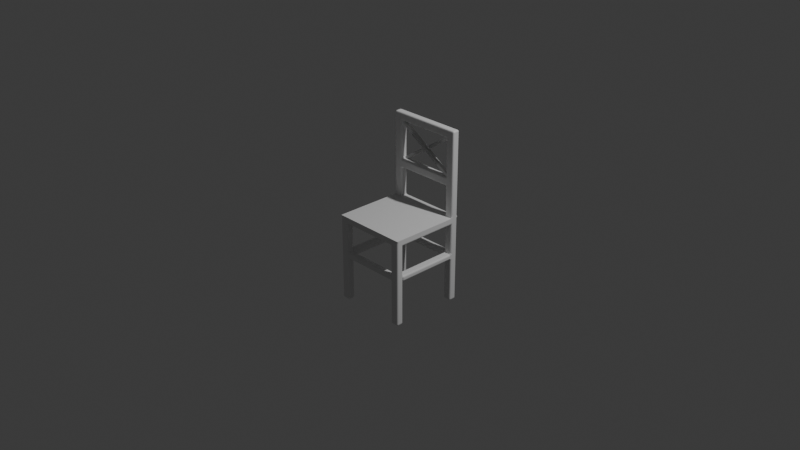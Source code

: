 # Source: Chair1.blend  (saved by Blender 5.1.30; exported with 4.5.12 LTS)
import bpy
from mathutils import Matrix  # noqa: F401  (used for matrix-valued properties, if any)

bpy.ops.wm.read_factory_settings(use_empty=True)
scene = bpy.context.scene
scene.name = 'Scene'

# ---- collections
col_collection = bpy.data.collections.new('Collection'); scene.collection.children.link(col_collection)

# ---- world
world_world = bpy.data.worlds.new('World'); scene.world = world_world
world_world.use_nodes = True; world_world.node_tree.nodes.clear()
_N = world_world.node_tree.nodes; _L = world_world.node_tree.links
n0 = _N.new('ShaderNodeOutputWorld'); n0.name = 'World Output'; n0.location = (200, 100)
n1 = _N.new('ShaderNodeBackground'); n1.name = 'Background'; n1.location = (-200, 100)
n1.inputs[0].default_value = (0.05088, 0.05088, 0.05088, 1.0)
_L.new(n1.outputs[0], n0.inputs[0])
n0.is_active_output = True
world_world.color = (0.05088, 0.05088, 0.05088)
world_world.sun_shadow_jitter_overblur = 0.0

# ---- cameras
cam_camera = bpy.data.cameras.new('Camera')
cam_camera.clip_end = 100.0
cam_camera.ortho_scale = 7.314

# ---- lights
light_light = bpy.data.lights.new('Light', 'POINT')
light_light.energy = 1000.0
light_light.shadow_soft_size = 0.1

# ---- meshes
me_cube_002 = bpy.data.meshes.new('Cube.002')
me_cube_002.from_pydata([(0.4142, -0.4142, -0.03545), (0.4142, -0.4142, 0.03545), (0.4142, 0.4142, -0.03545), (0.4142, 0.4142, 0.03545), (0.0, 0.4142, -0.03545), (0.0, 0.4142, 0.03545), (0.0, -0.4142, -0.03545), (0.0, -0.4142, 0.03545), (0.3205, 0.4142, 0.03545), (0.3205, -0.4142, -0.03545), (0.3205, 0.4142, -0.03545), (0.3205, -0.4142, 0.03545), (0.3205, -0.4142, 0.03545), (0.0, -0.4142, 0.03545), (0.0, 0.4142, 0.03545), (0.3205, 0.4142, 0.03545), (0.3205, 0.4142, 0.03545), (0.4142, 0.4142, 0.03545), (0.4142, -0.4142, 0.03545), (0.3205, -0.4142, 0.03545), (0.4142, 0.3345, -0.03545), (0.4142, 0.3345, 0.03545), (0.0, 0.3345, -0.03545), (0.3205, 0.3345, 0.03545), (0.3205, 0.3345, -0.03545), (0.0, 0.3345, 0.03545), (0.3205, 0.3345, 0.03545), (0.4142, 0.3345, 0.03545), (0.3205, 0.3345, 0.03545), (0.3205, 0.4142, 0.03545), (0.4142, 0.4142, 0.03545), (0.4142, 0.3345, 0.03545), (0.3205, 0.3345, 0.03545), (0.3205, 0.4142, 0.9719), (0.4142, 0.4142, 0.9719), (0.4142, 0.3345, 0.9719), (0.3205, 0.3345, 0.9719), (0.3205, 0.3345, 0.8823), (0.3205, 0.4142, 0.8823), (0.4142, 0.4142, 0.8823), (0.4142, 0.3345, 0.8823), (0.0, 0.4142, 0.9719), (0.0, 0.3345, 0.9719), (0.0, 0.3345, 0.8823), (0.0, 0.4142, 0.8823), (0.3205, 0.4142, 0.4589), (0.4142, 0.4142, 0.4589), (0.3205, 0.3345, 0.4589), (0.4142, 0.3345, 0.4589), (0.3205, 0.4142, 0.3665), (0.4142, 0.4142, 0.3665), (0.3205, 0.3345, 0.3665), (0.4142, 0.3345, 0.3665), (0.0, 0.3345, 0.3665), (0.0, 0.3345, 0.4589), (0.0, 0.4142, 0.4589), (0.0, 0.4142, 0.3665), (0.4142, -0.3383, 0.03545), (0.0, -0.3383, -0.03545), (0.3205, -0.3383, 0.03545), (0.3205, -0.3383, -0.03545), (0.0, -0.3383, 0.03545), (0.3205, -0.3383, 0.03545), (0.4142, -0.3383, 0.03545), (0.3205, -0.3383, 0.03545), (0.4142, -0.3383, -0.03545), (0.4142, 0.3345, -0.6768), (0.4142, 0.4142, -0.6768), (0.3205, -0.4142, -0.6768), (0.4142, -0.4142, -0.6768), (0.3205, 0.4142, -0.6768), (0.3205, -0.3383, -0.6768), (0.3205, 0.3345, -0.6768), (0.4142, -0.3383, -0.6768), (0.4142, 0.4142, -0.4319), (0.3205, 0.4142, -0.4319), (0.3205, 0.3345, -0.4319), (0.4142, 0.3345, -0.4319), (0.3205, 0.4142, -0.3744), (0.4142, 0.3345, -0.3744), (0.4142, 0.4142, -0.3744), (0.3205, 0.3345, -0.3744), (0.3205, 0.3345, -0.3744), (0.3205, 0.3345, -0.4319), (0.3205, 0.4142, -0.4319), (0.4142, 0.3345, -0.4319), (0.3205, 0.4142, -0.3744), (0.4142, 0.3345, -0.3744), (0.3205, 0.3345, -0.3744), (0.3205, 0.3345, -0.4319), (0.3205, 0.4142, -0.4319), (0.4142, 0.3345, -0.4319), (0.3205, 0.4142, -0.3744), (0.4142, 0.3345, -0.3744), (0.3205, -0.3386, -0.3744), (0.3205, -0.3386, -0.4319), (0.4142, -0.3386, -0.4319), (0.4142, -0.3386, -0.3744), (0.0, 0.3345, -0.3744), (0.0, 0.3345, -0.4319), (0.0, 0.4142, -0.4319), (0.0, 0.4142, -0.3744), (0.4142, -0.4142, -0.3748), (0.4142, -0.3383, -0.3748), (0.3205, -0.3383, -0.3748), (0.3205, -0.4142, -0.3748), (0.4142, -0.4142, -0.4291), (0.3205, -0.3383, -0.4291), (0.4142, -0.3383, -0.4291), (0.3205, -0.4142, -0.4291), (0.0, -0.4142, -0.4291), (0.0, -0.4142, -0.3748), (0.0, -0.3383, -0.3748), (0.0, -0.3383, -0.4291), (0.4142, 0.3345, -0.9187), (0.4142, 0.4142, -0.9187), (0.3205, -0.4142, -0.9187), (0.4142, -0.4142, -0.9187), (0.3205, 0.4142, -0.9187), (0.3205, -0.3383, -0.9187), (0.3205, 0.3345, -0.9187), (0.4142, -0.3383, -0.9187)], [], [(10, 8, 3, 2), (65, 57, 1, 0), (109, 107, 71, 68), (9, 11, 7, 6), (7, 11, 12, 13), (11, 1, 18, 19), (0, 1, 11, 9), (58, 60, 9, 6), (4, 5, 8, 10), (62, 61, 13, 12), (23, 8, 15, 26), (8, 5, 14, 15), (63, 64, 19, 18), (3, 8, 16, 17), (59, 11, 19, 64), (21, 3, 17, 27), (57, 21, 27, 63), (8, 23, 28, 16), (16, 28, 32, 29), (59, 23, 26, 62), (15, 14, 25, 26), (4, 10, 24, 22), (108, 106, 69, 73), (2, 3, 21, 20), (37, 36, 42, 43), (28, 27, 31, 32), (27, 17, 30, 31), (17, 16, 29, 30), (34, 33, 36, 35), (39, 38, 33, 34), (37, 40, 35, 36), (40, 39, 34, 35), (48, 46, 39, 40), (47, 48, 40, 37), (46, 45, 38, 39), (45, 47, 37, 38), (44, 43, 42, 41), (38, 37, 43, 44), (36, 33, 41, 42), (33, 38, 44, 41), (45, 49, 56, 55), (50, 49, 45, 46), (51, 52, 48, 47), (52, 50, 46, 48), (31, 30, 50, 52), (32, 31, 52, 51), (30, 29, 49, 50), (29, 32, 51, 49), (56, 53, 54, 55), (47, 45, 55, 54), (49, 51, 53, 56), (51, 47, 54, 53), (11, 59, 62, 12), (1, 57, 63, 18), (23, 59, 64, 28), (27, 28, 64, 63), (26, 25, 61, 62), (22, 24, 60, 58), (24, 20, 65, 60), (20, 21, 57, 65), (70, 67, 115, 118), (72, 70, 118, 120), (107, 108, 73, 71), (106, 109, 68, 69), (75, 74, 67, 70), (77, 76, 72, 66), (76, 75, 70, 72), (74, 77, 66, 67), (80, 79, 77, 74), (75, 76, 83, 84), (77, 79, 87, 85), (78, 80, 74, 75), (10, 2, 80, 78), (20, 24, 81, 79), (24, 10, 78, 81), (2, 20, 79, 80), (85, 87, 93, 91), (82, 86, 92, 88), (81, 78, 86, 82), (78, 75, 84, 86), (76, 77, 85, 83), (79, 81, 82, 87), (92, 90, 100, 101), (93, 88, 94, 97), (83, 85, 91, 89), (87, 82, 88, 93), (86, 84, 90, 92), (84, 83, 89, 90), (97, 94, 95, 96), (91, 93, 97, 96), (89, 91, 96, 95), (88, 89, 95, 94), (98, 101, 100, 99), (90, 89, 99, 100), (88, 92, 101, 98), (89, 88, 98, 99), (0, 9, 105, 102), (60, 65, 103, 104), (65, 0, 102, 103), (9, 60, 104, 105), (102, 105, 109, 106), (104, 103, 108, 107), (103, 102, 106, 108), (107, 109, 110, 113), (111, 112, 113, 110), (104, 107, 113, 112), (105, 104, 112, 111), (109, 105, 111, 110), (119, 121, 117, 116), (118, 115, 114, 120), (67, 66, 114, 115), (71, 73, 121, 119), (66, 72, 120, 114), (68, 71, 119, 116), (69, 68, 116, 117), (73, 69, 117, 121)])
_uv = me_cube_002.uv_layers.new(name='CarteUV')
_uv.uv.foreach_set('vector', [0.375, 0.4717, 0.625, 0.4717, 0.625, 0.5, 0.375, 0.5, 0.375, 0.7271, 0.625, 0.7271, 0.625, 0.75, 0.375, 0.75, 0.3467, 0.75, 0.3467, 0.7271, 0.3467, 0.7271, 0.3467, 0.75, 0.375, 0.7783, 0.625, 0.7783, 0.625, 0.875, 0.375, 0.875, 0.625, 0.875, 0.625, 0.7783, 0.625, 0.7783, 0.625, 0.875, 0.625, 0.7783, 0.625, 0.75, 0.625, 0.75, 0.625, 0.7783, 0.375, 0.75, 0.625, 0.75, 0.625, 0.7783, 0.375, 0.7783, 0.25, 0.7271, 0.3467, 0.7271, 0.3467, 0.75, 0.25, 0.75, 0.375, 0.375, 0.625, 0.375, 0.625, 0.4717, 0.375, 0.4717, 0.6533, 0.7271, 0.75, 0.7271, 0.75, 0.75, 0.6533, 0.75, 0.6533, 0.524, 0.6533, 0.5, 0.6533, 0.5, 0.6533, 0.524, 0.625, 0.4717, 0.625, 0.375, 0.625, 0.375, 0.625, 0.4717, 0.625, 0.7271, 0.6533, 0.7271, 0.6533, 0.75, 0.625, 0.75, 0.625, 0.5, 0.625, 0.4717, 0.625, 0.4717, 0.625, 0.5, 0.6533, 0.7271, 0.6533, 0.75, 0.6533, 0.75, 0.6533, 0.7271, 0.625, 0.524, 0.625, 0.5, 0.625, 0.5, 0.625, 0.524, 0.625, 0.7271, 0.625, 0.524, 0.625, 0.524, 0.625, 0.7271, 0.6533, 0.5, 0.6533, 0.524, 0.6533, 0.524, 0.6533, 0.5, 0.6533, 0.5, 0.6533, 0.524, 0.6533, 0.524, 0.6533, 0.5, 0.6533, 0.7271, 0.6533, 0.524, 0.6533, 0.524, 0.6533, 0.7271, 0.6533, 0.5, 0.75, 0.5, 0.75, 0.524, 0.6533, 0.524, 0.25, 0.5, 0.3467, 0.5, 0.3467, 0.524, 0.25, 0.524, 0.375, 0.7271, 0.375, 0.75, 0.375, 0.75, 0.375, 0.7271, 0.375, 0.5, 0.625, 0.5, 0.625, 0.524, 0.375, 0.524, 0.6533, 0.524, 0.6533, 0.524, 0.6533, 0.524, 0.6533, 0.524, 0.6533, 0.524, 0.625, 0.524, 0.625, 0.524, 0.6533, 0.524, 0.625, 0.524, 0.625, 0.5, 0.625, 0.5, 0.625, 0.524, 0.625, 0.5, 0.625, 0.4717, 0.625, 0.4717, 0.625, 0.5, 0.625, 0.5, 0.6533, 0.5, 0.6533, 0.524, 0.625, 0.524, 0.625, 0.5, 0.625, 0.4717, 0.625, 0.4717, 0.625, 0.5, 0.6533, 0.524, 0.625, 0.524, 0.625, 0.524, 0.6533, 0.524, 0.625, 0.524, 0.625, 0.5, 0.625, 0.5, 0.625, 0.524, 0.625, 0.524, 0.625, 0.5, 0.625, 0.5, 0.625, 0.524, 0.6533, 0.524, 0.625, 0.524, 0.625, 0.524, 0.6533, 0.524, 0.625, 0.5, 0.625, 0.4717, 0.625, 0.4717, 0.625, 0.5, 0.6533, 0.5, 0.6533, 0.524, 0.6533, 0.524, 0.6533, 0.5, 0.6533, 0.5, 0.6533, 0.524, 0.6533, 0.524, 0.6533, 0.5, 0.6533, 0.5, 0.6533, 0.524, 0.6533, 0.524, 0.6533, 0.5, 0.6533, 0.524, 0.6533, 0.5, 0.6533, 0.5, 0.6533, 0.524, 0.625, 0.4717, 0.625, 0.4717, 0.625, 0.4717, 0.625, 0.4717, 0.625, 0.4717, 0.625, 0.4717, 0.625, 0.4717, 0.625, 0.4717, 0.625, 0.5, 0.625, 0.4717, 0.625, 0.4717, 0.625, 0.5, 0.6533, 0.524, 0.625, 0.524, 0.625, 0.524, 0.6533, 0.524, 0.625, 0.524, 0.625, 0.5, 0.625, 0.5, 0.625, 0.524, 0.625, 0.524, 0.625, 0.5, 0.625, 0.5, 0.625, 0.524, 0.6533, 0.524, 0.625, 0.524, 0.625, 0.524, 0.6533, 0.524, 0.625, 0.5, 0.625, 0.4717, 0.625, 0.4717, 0.625, 0.5, 0.6533, 0.5, 0.6533, 0.524, 0.6533, 0.524, 0.6533, 0.5, 0.6533, 0.5, 0.6533, 0.524, 0.6533, 0.524, 0.6533, 0.5, 0.6533, 0.524, 0.6533, 0.5, 0.6533, 0.5, 0.6533, 0.524, 0.6533, 0.5, 0.6533, 0.524, 0.6533, 0.524, 0.6533, 0.5, 0.6533, 0.524, 0.6533, 0.524, 0.6533, 0.524, 0.6533, 0.524, 0.6533, 0.75, 0.6533, 0.7271, 0.6533, 0.7271, 0.6533, 0.75, 0.625, 0.75, 0.625, 0.7271, 0.625, 0.7271, 0.625, 0.75, 0.6533, 0.524, 0.6533, 0.7271, 0.6533, 0.7271, 0.6533, 0.524, 0.625, 0.524, 0.6533, 0.524, 0.6533, 0.7271, 0.625, 0.7271, 0.6533, 0.524, 0.75, 0.524, 0.75, 0.7271, 0.6533, 0.7271, 0.25, 0.524, 0.3467, 0.524, 0.3467, 0.7271, 0.25, 0.7271, 0.3467, 0.524, 0.375, 0.524, 0.375, 0.7271, 0.3467, 0.7271, 0.375, 0.524, 0.625, 0.524, 0.625, 0.7271, 0.375, 0.7271, 0.375, 0.4717, 0.375, 0.5, 0.375, 0.5, 0.375, 0.4717, 0.3467, 0.524, 0.3467, 0.5, 0.3467, 0.5, 0.3467, 0.524, 0.3467, 0.7271, 0.375, 0.7271, 0.375, 0.7271, 0.3467, 0.7271, 0.375, 0.75, 0.375, 0.7783, 0.375, 0.7783, 0.375, 0.75, 0.375, 0.4717, 0.375, 0.5, 0.375, 0.5, 0.375, 0.4717, 0.375, 0.524, 0.3467, 0.524, 0.3467, 0.524, 0.375, 0.524, 0.3467, 0.524, 0.3467, 0.5, 0.3467, 0.5, 0.3467, 0.524, 0.375, 0.5, 0.375, 0.524, 0.375, 0.524, 0.375, 0.5, 0.375, 0.5, 0.375, 0.524, 0.375, 0.524, 0.375, 0.5, 0.3467, 0.5, 0.3467, 0.524, 0.3467, 0.524, 0.3467, 0.5, 0.375, 0.524, 0.375, 0.524, 0.375, 0.524, 0.375, 0.524, 0.375, 0.4717, 0.375, 0.5, 0.375, 0.5, 0.375, 0.4717, 0.375, 0.4717, 0.375, 0.5, 0.375, 0.5, 0.375, 0.4717, 0.375, 0.524, 0.3467, 0.524, 0.3467, 0.524, 0.375, 0.524, 0.3467, 0.524, 0.3467, 0.5, 0.3467, 0.5, 0.3467, 0.524, 0.375, 0.5, 0.375, 0.524, 0.375, 0.524, 0.375, 0.5, 0.375, 0.524, 0.375, 0.524, 0.375, 0.524, 0.375, 0.524, 0.3467, 0.524, 0.3467, 0.5, 0.3467, 0.5, 0.3467, 0.524, 0.3467, 0.524, 0.3467, 0.5, 0.3467, 0.5, 0.3467, 0.524, 0.375, 0.4717, 0.375, 0.4717, 0.375, 0.4717, 0.375, 0.4717, 0.3467, 0.524, 0.375, 0.524, 0.375, 0.524, 0.3467, 0.524, 0.375, 0.524, 0.3467, 0.524, 0.3467, 0.524, 0.375, 0.524, 0.375, 0.4717, 0.375, 0.4717, 0.375, 0.4717, 0.375, 0.4717, 0.375, 0.524, 0.3467, 0.524, 0.3467, 0.524, 0.375, 0.524, 0.3467, 0.524, 0.375, 0.524, 0.375, 0.524, 0.3467, 0.524, 0.375, 0.524, 0.3467, 0.524, 0.3467, 0.524, 0.375, 0.524, 0.375, 0.4717, 0.375, 0.4717, 0.375, 0.4717, 0.375, 0.4717, 0.3467, 0.5, 0.3467, 0.524, 0.3467, 0.524, 0.3467, 0.5, 0.375, 0.524, 0.3467, 0.524, 0.3467, 0.524, 0.375, 0.524, 0.375, 0.524, 0.375, 0.524, 0.375, 0.524, 0.375, 0.524, 0.3467, 0.524, 0.375, 0.524, 0.375, 0.524, 0.3467, 0.524, 0.3467, 0.524, 0.3467, 0.524, 0.3467, 0.524, 0.3467, 0.524, 0.3467, 0.524, 0.3467, 0.5, 0.3467, 0.5, 0.3467, 0.524, 0.3467, 0.5, 0.3467, 0.524, 0.3467, 0.524, 0.3467, 0.5, 0.3467, 0.524, 0.3467, 0.5, 0.3467, 0.5, 0.3467, 0.524, 0.3467, 0.524, 0.3467, 0.524, 0.3467, 0.524, 0.3467, 0.524, 0.375, 0.75, 0.375, 0.7783, 0.375, 0.7783, 0.375, 0.75, 0.3467, 0.7271, 0.375, 0.7271, 0.375, 0.7271, 0.3467, 0.7271, 0.375, 0.7271, 0.375, 0.75, 0.375, 0.75, 0.375, 0.7271, 0.3467, 0.75, 0.3467, 0.7271, 0.3467, 0.7271, 0.3467, 0.75, 0.375, 0.75, 0.375, 0.7783, 0.375, 0.7783, 0.375, 0.75, 0.3467, 0.7271, 0.375, 0.7271, 0.375, 0.7271, 0.3467, 0.7271, 0.375, 0.7271, 0.375, 0.75, 0.375, 0.75, 0.375, 0.7271, 0.3467, 0.7271, 0.3467, 0.75, 0.3467, 0.75, 0.3467, 0.7271, 0.3467, 0.75, 0.3467, 0.7271, 0.3467, 0.7271, 0.3467, 0.75, 0.3467, 0.7271, 0.3467, 0.7271, 0.3467, 0.7271, 0.3467, 0.7271, 0.3467, 0.75, 0.3467, 0.7271, 0.3467, 0.7271, 0.3467, 0.75, 0.375, 0.7783, 0.375, 0.7783, 0.375, 0.7783, 0.375, 0.7783, 0.3467, 0.7271, 0.375, 0.7271, 0.375, 0.75, 0.3467, 0.75, 0.3467, 0.5, 0.375, 0.5, 0.375, 0.524, 0.3467, 0.524, 0.375, 0.5, 0.375, 0.524, 0.375, 0.524, 0.375, 0.5, 0.3467, 0.7271, 0.375, 0.7271, 0.375, 0.7271, 0.3467, 0.7271, 0.375, 0.524, 0.3467, 0.524, 0.3467, 0.524, 0.375, 0.524, 0.3467, 0.75, 0.3467, 0.7271, 0.3467, 0.7271, 0.3467, 0.75, 0.375, 0.75, 0.375, 0.7783, 0.375, 0.7783, 0.375, 0.75, 0.375, 0.7271, 0.375, 0.75, 0.375, 0.75, 0.375, 0.7271])
me_cube_002.update()
me_cube = bpy.data.meshes.new('Cube')
me_cube.from_pydata([(-0.01444, -0.0205, -0.2098), (-0.01444, -0.0205, 0.2098), (-0.01444, 0.0205, -0.2098), (-0.01444, 0.0205, 0.2098), (0.01444, -0.0205, -0.2098), (0.01444, -0.0205, 0.2098), (0.01444, 0.0205, -0.2098), (0.01444, 0.0205, 0.2098), (-0.01444, 0.0205, -0.2098), (-0.01444, -0.0205, -0.2098), (-0.01444, -0.0205, 0.2098), (-0.01444, 0.0205, 0.2098), (0.01444, 0.0205, -0.2098), (0.01444, 0.0205, 0.2098), (0.01444, -0.0205, -0.2098), (0.01444, -0.0205, 0.2098), (-0.01444, 0.0205, -0.3743), (-0.01444, -0.0205, -0.3743), (0.01444, 0.0205, -0.3743), (0.01444, -0.0205, -0.3743), (-0.01444, -0.0205, 0.3784), (-0.01444, 0.0205, 0.3784), (0.01444, 0.0205, 0.3784), (0.01444, -0.0205, 0.3784)], [], [(0, 2, 3, 1), (2, 6, 7, 3), (6, 4, 5, 7), (4, 0, 1, 5), (2, 0, 4, 6), (7, 5, 1, 3), (9, 10, 11, 8), (8, 11, 13, 12), (12, 13, 15, 14), (14, 15, 10, 9), (14, 9, 17, 19), (15, 13, 22, 23), (16, 18, 19, 17), (8, 12, 18, 16), (9, 8, 16, 17), (12, 14, 19, 18), (22, 21, 20, 23), (11, 10, 20, 21), (10, 15, 23, 20), (13, 11, 21, 22)])
_uv = me_cube.uv_layers.new(name='CarteUV')
_uv.uv.foreach_set('vector', [0.375, 0.0, 0.375, 0.25, 0.625, 0.25, 0.625, 0.0, 0.375, 0.25, 0.375, 0.5, 0.625, 0.5, 0.625, 0.25, 0.375, 0.5, 0.375, 0.75, 0.625, 0.75, 0.625, 0.5, 0.375, 0.75, 0.375, 1.0, 0.625, 1.0, 0.625, 0.75, 0.125, 0.5, 0.125, 0.75, 0.375, 0.75, 0.375, 0.5, 0.625, 0.5, 0.625, 0.75, 0.875, 0.75, 0.875, 0.5, 0.375, 0.0, 0.625, 0.0, 0.625, 0.25, 0.375, 0.25, 0.375, 0.25, 0.625, 0.25, 0.625, 0.5, 0.375, 0.5, 0.375, 0.5, 0.625, 0.5, 0.625, 0.75, 0.375, 0.75, 0.375, 0.75, 0.625, 0.75, 0.625, 1.0, 0.375, 1.0, 0.375, 0.75, 0.375, 1.0, 0.375, 1.0, 0.375, 0.75, 0.625, 0.75, 0.625, 0.5, 0.625, 0.5, 0.625, 0.75, 0.125, 0.5, 0.375, 0.5, 0.375, 0.75, 0.125, 0.75, 0.375, 0.25, 0.375, 0.5, 0.375, 0.5, 0.375, 0.25, 0.375, 0.0, 0.375, 0.25, 0.375, 0.25, 0.375, 0.0, 0.375, 0.5, 0.375, 0.75, 0.375, 0.75, 0.375, 0.5, 0.625, 0.5, 0.875, 0.5, 0.875, 0.75, 0.625, 0.75, 0.625, 0.25, 0.625, 0.0, 0.625, 0.0, 0.625, 0.25, 0.625, 1.0, 0.625, 0.75, 0.625, 0.75, 0.625, 1.0, 0.625, 0.5, 0.625, 0.25, 0.625, 0.25, 0.625, 0.5])
me_cube.update()
me_cube_005 = bpy.data.meshes.new('Cube.005')
me_cube_005.from_pydata([(-0.01444, -0.0205, -0.2098), (-0.01444, -0.0205, 0.2098), (-0.01444, 0.0205, -0.2098), (-0.01444, 0.0205, 0.2098), (0.01444, -0.0205, -0.2098), (0.01444, -0.0205, 0.2098), (0.01444, 0.0205, -0.2098), (0.01444, 0.0205, 0.2098), (-0.01444, 0.0205, -0.2098), (-0.01444, -0.0205, -0.2098), (-0.01444, -0.0205, 0.2098), (-0.01444, 0.0205, 0.2098), (0.01444, 0.0205, -0.2098), (0.01444, 0.0205, 0.2098), (0.01444, -0.0205, -0.2098), (0.01444, -0.0205, 0.2098), (-0.01444, 0.0205, -0.3743), (-0.01444, -0.0205, -0.3743), (0.01444, 0.0205, -0.3743), (0.01444, -0.0205, -0.3743), (-0.01444, -0.0205, 0.3784), (-0.01444, 0.0205, 0.3784), (0.01444, 0.0205, 0.3784), (0.01444, -0.0205, 0.3784)], [], [(0, 2, 3, 1), (2, 6, 7, 3), (6, 4, 5, 7), (4, 0, 1, 5), (2, 0, 4, 6), (7, 5, 1, 3), (9, 10, 11, 8), (8, 11, 13, 12), (12, 13, 15, 14), (14, 15, 10, 9), (14, 9, 17, 19), (15, 13, 22, 23), (16, 18, 19, 17), (8, 12, 18, 16), (9, 8, 16, 17), (12, 14, 19, 18), (22, 21, 20, 23), (11, 10, 20, 21), (10, 15, 23, 20), (13, 11, 21, 22)])
_uv = me_cube_005.uv_layers.new(name='CarteUV')
_uv.uv.foreach_set('vector', [0.375, 0.0, 0.375, 0.25, 0.625, 0.25, 0.625, 0.0, 0.375, 0.25, 0.375, 0.5, 0.625, 0.5, 0.625, 0.25, 0.375, 0.5, 0.375, 0.75, 0.625, 0.75, 0.625, 0.5, 0.375, 0.75, 0.375, 1.0, 0.625, 1.0, 0.625, 0.75, 0.125, 0.5, 0.125, 0.75, 0.375, 0.75, 0.375, 0.5, 0.625, 0.5, 0.625, 0.75, 0.875, 0.75, 0.875, 0.5, 0.375, 0.0, 0.625, 0.0, 0.625, 0.25, 0.375, 0.25, 0.375, 0.25, 0.625, 0.25, 0.625, 0.5, 0.375, 0.5, 0.375, 0.5, 0.625, 0.5, 0.625, 0.75, 0.375, 0.75, 0.375, 0.75, 0.625, 0.75, 0.625, 1.0, 0.375, 1.0, 0.375, 0.75, 0.375, 1.0, 0.375, 1.0, 0.375, 0.75, 0.625, 0.75, 0.625, 0.5, 0.625, 0.5, 0.625, 0.75, 0.125, 0.5, 0.375, 0.5, 0.375, 0.75, 0.125, 0.75, 0.375, 0.25, 0.375, 0.5, 0.375, 0.5, 0.375, 0.25, 0.375, 0.0, 0.375, 0.25, 0.375, 0.25, 0.375, 0.0, 0.375, 0.5, 0.375, 0.75, 0.375, 0.75, 0.375, 0.5, 0.625, 0.5, 0.875, 0.5, 0.875, 0.75, 0.625, 0.75, 0.625, 0.25, 0.625, 0.0, 0.625, 0.0, 0.625, 0.25, 0.625, 1.0, 0.625, 0.75, 0.625, 0.75, 0.625, 1.0, 0.625, 0.5, 0.625, 0.25, 0.625, 0.25, 0.625, 0.5])
me_cube_005.update()

# ---- objects
ob_light = bpy.data.objects.new('Light', light_light)
ob_camera = bpy.data.objects.new('Camera', cam_camera)
ob_objet_vide = bpy.data.objects.new('Objet vide', None)
ob_cube = bpy.data.objects.new('Cube', me_cube_002)
ob_cube_001 = bpy.data.objects.new('Cube.001', me_cube)
ob_cube_002 = bpy.data.objects.new('Cube.002', me_cube_005)

# ---- transforms, parenting, visibility, modifiers, constraints
ob_light.location = (4.076, 1.005, 5.904)
ob_light.rotation_euler = (0.6503, 0.05522, 1.866)
ob_light.lock_rotations_4d = False
ob_light.empty_display_type = 'ARROWS'
ob_light.color = (0.0, 0.0, 0.0, 0.0)
ob_light.lineart.crease_threshold = 0.0
ob_camera.location = (7.359, -6.926, 4.958)
ob_camera.rotation_euler = (1.109, 0.0, 0.8149)
ob_camera.lock_rotations_4d = False
ob_camera.empty_display_type = 'ARROWS'
ob_camera.color = (0.0, 0.0, 0.0, 0.0)
ob_camera.display_type = 'WIRE'
ob_camera.lineart.crease_threshold = 0.0
ob_objet_vide.location = (0.0, 2.61, 0.0)
ob_objet_vide.rotation_euler = (1.571, -0.0, 0.0)
ob_objet_vide.empty_display_type = 'IMAGE'
ob_objet_vide.empty_display_size = 5.0
ob_cube.location = (0.0, 0.0, 0.0)
_m = ob_cube.modifiers.new('Miroir', 'MIRROR')
_m.use_clip = True
_m = ob_cube.modifiers.new('Biseau', 'BEVEL')
_m.segments = 3
ob_cube_001.location = (0.002835, 0.3682, 0.6684)
ob_cube_001.rotation_euler = (-0.09906, -0.9886, 0.1395)
ob_cube_001.scale = (1.0, 1.0, 1.016)
ob_cube_002.location = (0.002835, 0.4133, 0.6684)
ob_cube_002.rotation_euler = (-2.925, -0.965, 2.912)
ob_cube_002.scale = (1.0, 1.0, 1.016)

# ---- collection membership
col_collection.objects.link(ob_light)
col_collection.objects.link(ob_camera)
col_collection.objects.link(ob_objet_vide)
col_collection.objects.link(ob_cube)
col_collection.objects.link(ob_cube_001)
col_collection.objects.link(ob_cube_002)

# ---- scene / render settings (as saved in the file)
scene.camera = ob_camera
scene.frame_start = 1; scene.frame_end = 250; scene.frame_set(1)
scene.render.engine = 'BLENDER_EEVEE_NEXT'
scene.render.bake_bias = 0.0
scene.render.bake_samples = 0
scene.cycles.sampling_pattern = 'TABULATED_SOBOL'
scene.eevee.use_volume_custom_range = False
bpy.context.view_layer.update()
